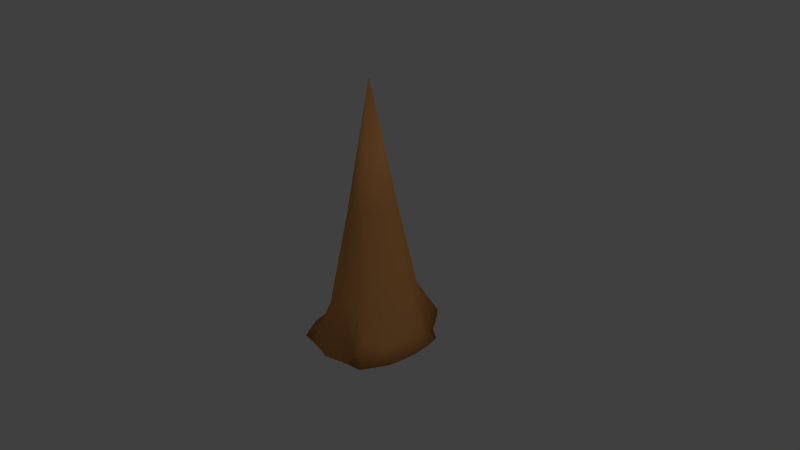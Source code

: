 # Source: TerraSpike.blend  (saved by Blender 2.74.0; exported with 4.5.12 LTS)
import bpy
from mathutils import Matrix  # noqa: F401  (used for matrix-valued properties, if any)

bpy.ops.wm.read_factory_settings(use_empty=True)
scene = bpy.context.scene
scene.name = 'Scene'

# ---- collections
col_collection_1 = bpy.data.collections.new('Collection 1'); scene.collection.children.link(col_collection_1)

# ---- materials (node trees are filled in below, after node groups)
mat_material_001 = bpy.data.materials.new('Material.001')
mat_material_001.alpha_threshold = 0.0
mat_material_001.use_transparent_shadow = False
mat_material_001.diffuse_color = (0.8, 0.3555, 0.1098, 1.0)
mat_material_001.roughness = 0.5

# ---- material node trees

# ---- world
world_world = bpy.data.worlds.new('World'); scene.world = world_world
world_world.color = (0.05088, 0.05088, 0.05088)
world_world.use_sun_shadow = False
world_world.sun_shadow_jitter_overblur = 0.0
world_world.cycles.sampling_method = 'MANUAL'
world_world.cycles.sample_map_resolution = 256

# ---- cameras
cam_camera = bpy.data.cameras.new('Camera')
cam_camera.clip_end = 100.0
cam_camera.lens = 35.0
cam_camera.sensor_width = 32.0
cam_camera.sensor_height = 18.0
cam_camera.ortho_scale = 7.314
cam_camera.dof.focus_distance = 0.0
cam_camera.dof.aperture_fstop = 128.0

# ---- lights
light_lamp = bpy.data.lights.new('Lamp', 'POINT')
light_lamp.transmission_factor = 0.0
light_lamp.cutoff_distance = 30.0
light_lamp.energy = 100.0
light_lamp.shadow_buffer_clip_start = 1.001
light_lamp.shadow_soft_size = 0.1
light_lamp.shadow_maximum_resolution = 0.006
light_lamp.use_absolute_resolution = True
light_lamp.cycles.use_multiple_importance_sampling = False

# ---- meshes
me_cone = bpy.data.meshes.new('Cone')
me_cone.from_pydata([(-9.801e-05, 0.6983, -0.3612), (0.05001, 0.6727, -0.3535), (0.09784, 0.6717, -0.3298), (0.1348, 0.7498, -0.2811), (0.1629, 0.8456, -0.2271), (0.196, 0.8421, -0.1787), (0.2384, 0.7413, -0.1344), (0.2577, 0.7096, -0.0714), (0.2627, 0.6966, -0.002174), (9.807e-05, 2.357, -0.0003407), (0.256, 0.6837, 0.06815), (0.239, 0.6704, 0.1355), (0.2128, 0.6688, 0.1974), (0.1801, 0.6611, 0.2508), (0.1401, 0.6637, 0.2925), (0.09654, 0.6587, 0.3262), (0.04926, 0.6519, 0.347), (-0.0002602, 0.6501, 0.3534), (-0.04978, 0.652, 0.3468), (-0.09699, 0.6589, 0.3259), (-0.1403, 0.6637, 0.2921), (-0.1801, 0.661, 0.2503), (-0.2125, 0.6684, 0.1968), (-0.2386, 0.6703, 0.1351), (-0.2558, 0.6837, 0.06809), (-0.2626, 0.697, -0.002305), (-0.2576, 0.7098, -0.07167), (-0.2382, 0.7415, -0.1346), (-0.1958, 0.8419, -0.1788), (-0.1626, 0.8448, -0.2271), (-0.1347, 0.747, -0.281), (-0.0973, 0.672, -0.3288), (-0.05002, 0.6746, -0.3536), (6.845e-05, -0.779, -0.6984), (0.08823, -0.5809, -0.6306), (0.1853, -0.7378, -0.634), (0.2581, -0.6214, -0.5443), (0.3264, -0.565, -0.4534), (0.3911, -0.5739, -0.3577), (0.5063, -1.048, -0.293), (0.5374, -1.048, -0.1495), (0.5477, -1.047, -0.0003312), (0.5356, -1.047, 0.1481), (0.5055, -1.046, 0.2919), (0.4427, -0.968, 0.4124), (0.3748, -0.9532, 0.5226), (0.2632, -0.6566, 0.5447), (0.1674, -0.4848, 0.5652), (0.07857, -0.4535, 0.5918), (-0.001471, -0.4701, 0.6106), (-0.07987, -0.4233, 0.5841), (-0.1678, -0.4833, 0.5647), (-0.2632, -0.6569, 0.5447), (-0.3746, -0.9532, 0.5225), (-0.4425, -0.968, 0.4124), (-0.5053, -1.046, 0.2919), (-0.5354, -1.047, 0.1481), (-0.5475, -1.047, -0.0003319), (-0.5372, -1.048, -0.1495), (-0.5061, -1.048, -0.293), (-0.3909, -0.5738, -0.3579), (-0.3262, -0.565, -0.4535), (-0.2579, -0.6214, -0.5442), (-0.1851, -0.7377, -0.6338), (-0.08805, -0.5804, -0.6306), (0.0001388, -1.118, -1.009), (0.1273, -1.12, -0.9165), (0.2682, -1.12, -0.9173), (0.3733, -1.123, -0.7906), (0.4719, -1.125, -0.6605), (0.5656, -1.128, -0.5219), (0.7333, -1.13, -0.416), (0.7783, -1.134, -0.2084), (0.7933, -1.138, 0.007438), (0.7758, -1.142, 0.2223), (0.7321, -1.145, 0.4302), (0.6411, -1.148, 0.6025), (0.5428, -1.151, 0.7615), (0.3806, -1.151, 0.7859), (0.2416, -1.151, 0.8111), (0.113, -1.152, 0.8487), (-0.002781, -1.152, 0.8763), (-0.1163, -1.151, 0.8369), (-0.2435, -1.151, 0.8104), (-0.3811, -1.15, 0.7858), (-0.5418, -1.149, 0.7615), (-0.64, -1.146, 0.6025), (-0.7307, -1.143, 0.4303), (-0.7743, -1.139, 0.2223), (-0.7918, -1.135, 0.007477), (-0.7769, -1.132, -0.2083), (-0.7318, -1.128, -0.416), (-0.5662, -1.126, -0.5221), (-0.4725, -1.124, -0.6606), (-0.3736, -1.122, -0.7905), (-0.2679, -1.12, -0.9171), (-0.1278, -1.12, -0.9165)], [], [(31, 9, 32), (0, 9, 1), (30, 9, 31), (29, 9, 30), (28, 9, 29), (27, 9, 28), (26, 9, 27), (25, 9, 26), (24, 9, 25), (23, 9, 24), (22, 9, 23), (21, 9, 22), (20, 9, 21), (19, 9, 20), (18, 9, 19), (17, 9, 18), (16, 9, 17), (15, 9, 16), (14, 9, 15), (13, 9, 14), (12, 9, 13), (11, 9, 12), (10, 9, 11), (8, 9, 10), (7, 9, 8), (6, 9, 7), (5, 9, 6), (4, 9, 5), (3, 9, 4), (2, 9, 3), (32, 9, 0), (1, 9, 2), (28, 29, 61, 60), (60, 61, 93, 92), (17, 18, 50, 49), (27, 28, 60, 59), (16, 17, 49, 48), (32, 0, 33, 64), (26, 27, 59, 58), (15, 16, 48, 47), (25, 26, 58, 57), (14, 15, 47, 46), (24, 25, 57, 56), (7, 8, 41, 40), (13, 14, 46, 45), (23, 24, 56, 55), (6, 7, 40, 39), (12, 13, 45, 44), (22, 23, 55, 54), (0, 1, 34, 33), (5, 6, 39, 38), (11, 12, 44, 43), (21, 22, 54, 53), (4, 5, 38, 37), (10, 11, 43, 42), (31, 32, 64, 63), (20, 21, 53, 52), (3, 4, 37, 36), (8, 10, 42, 41), (30, 31, 63, 62), (19, 20, 52, 51), (2, 3, 36, 35), (29, 30, 62, 61), (18, 19, 51, 50), (1, 2, 35, 34), (65, 66, 67, 68, 69, 70, 71, 72, 73, 74, 75, 76, 77, 78, 79, 80, 81, 82, 83, 84, 85, 86, 87, 88, 89, 90, 91, 92, 93, 94, 95, 96), (49, 50, 82, 81), (38, 39, 71, 70), (58, 59, 91, 90), (36, 37, 69, 68), (47, 48, 80, 79), (56, 57, 89, 88), (34, 35, 67, 66), (45, 46, 78, 77), (54, 55, 87, 86), (43, 44, 76, 75), (63, 64, 96, 95), (52, 53, 85, 84), (41, 42, 74, 73), (61, 62, 94, 93), (50, 51, 83, 82), (39, 40, 72, 71), (59, 60, 92, 91), (37, 38, 70, 69), (48, 49, 81, 80), (57, 58, 90, 89), (35, 36, 68, 67), (46, 47, 79, 78), (55, 56, 88, 87), (33, 34, 66, 65), (44, 45, 77, 76), (64, 33, 65, 96), (53, 54, 86, 85), (42, 43, 75, 74), (62, 63, 95, 94), (51, 52, 84, 83), (40, 41, 73, 72)])
me_cone.polygons.foreach_set('use_smooth', [True] * 97)
_uv = me_cone.uv_layers.new(name='UVMap')
_uv.uv.foreach_set('vector', [0.6324, 0.3352, 0.6455, 0.06157, 0.6389, 0.3356, 0.8014, 0.3032, 0.8017, 0.5738, 0.7949, 0.2995, 0.6263, 0.3219, 0.6455, 0.06157, 0.6324, 0.3352, 0.621, 0.3048, 0.6455, 0.06157, 0.6263, 0.3219, 0.6139, 0.3035, 0.6455, 0.06157, 0.621, 0.3048, 0.6045, 0.3175, 0.6455, 0.06157, 0.6139, 0.3035, 0.3015, 0.3481, 0.3283, 0.612, 0.2939, 0.3544, 0.3101, 0.345, 0.3283, 0.612, 0.3015, 0.3481, 0.3188, 0.3422, 0.3283, 0.612, 0.3101, 0.345, 0.3271, 0.3396, 0.3283, 0.612, 0.3188, 0.3422, 0.4785, 0.3345, 0.4866, 0.06157, 0.4864, 0.3339, 0.4707, 0.3357, 0.4866, 0.06157, 0.4785, 0.3345, 0.4634, 0.3349, 0.4866, 0.06157, 0.4707, 0.3357, 0.4566, 0.3351, 0.4866, 0.06157, 0.4634, 0.3349, 0.4505, 0.3352, 0.4866, 0.06157, 0.4566, 0.3351, 0.9255, 0.3227, 0.9512, 0.5987, 0.9195, 0.3241, 0.9318, 0.3222, 0.9512, 0.5987, 0.9255, 0.3227, 0.9382, 0.3231, 0.9512, 0.5987, 0.9318, 0.3222, 0.9443, 0.3241, 0.9512, 0.5987, 0.9382, 0.3231, 0.148, 0.3361, 0.1458, 0.06157, 0.1539, 0.3357, 0.141, 0.3345, 0.1458, 0.06157, 0.148, 0.3361, 0.1329, 0.3335, 0.1458, 0.06157, 0.141, 0.3345, 0.1245, 0.3303, 0.1458, 0.06157, 0.1329, 0.3335, 0.1158, 0.3269, 0.1458, 0.06157, 0.1245, 0.3303, 0.1075, 0.3232, 0.1458, 0.06157, 0.1158, 0.3269, 0.1004, 0.3164, 0.1458, 0.06157, 0.1075, 0.3232, 0.0971, 0.2987, 0.1458, 0.06157, 0.1004, 0.3164, 0.7778, 0.3308, 0.8017, 0.5738, 0.7719, 0.3319, 0.7825, 0.314, 0.8017, 0.5738, 0.7778, 0.3308, 0.7882, 0.3001, 0.8017, 0.5738, 0.7825, 0.314, 0.6389, 0.3356, 0.6455, 0.06157, 0.6448, 0.3321, 0.7949, 0.2995, 0.8017, 0.5738, 0.7882, 0.3001, 0.6139, 0.3035, 0.621, 0.3048, 0.5983, 0.5321, 0.5842, 0.53, 0.5842, 0.53, 0.5983, 0.5321, 0.5983, 0.5321, 0.5842, 0.53, 0.9255, 0.3227, 0.9195, 0.3241, 0.8994, 0.1503, 0.9081, 0.1407, 0.2939, 0.3544, 0.2894, 0.3719, 0.2515, 0.1473, 0.2546, 0.06912, 0.9318, 0.3222, 0.9255, 0.3227, 0.9081, 0.1407, 0.9186, 0.1424, 0.6389, 0.3356, 0.6448, 0.3321, 0.6455, 0.5736, 0.6351, 0.5405, 0.3015, 0.3481, 0.2939, 0.3544, 0.2546, 0.06912, 0.2727, 0.06637, 0.9382, 0.3231, 0.9318, 0.3222, 0.9186, 0.1424, 0.9298, 0.1368, 0.3101, 0.345, 0.3015, 0.3481, 0.2727, 0.06637, 0.2915, 0.06429, 0.9443, 0.3241, 0.9382, 0.3231, 0.9298, 0.1368, 0.9402, 0.109, 0.3188, 0.3422, 0.3101, 0.345, 0.2915, 0.06429, 0.3102, 0.06257, 0.1075, 0.3232, 0.1158, 0.3269, 0.0847, 0.6058, 0.06625, 0.6024, 0.95, 0.3243, 0.9443, 0.3241, 0.9402, 0.109, 0.9512, 0.06157, 0.3271, 0.3396, 0.3188, 0.3422, 0.3102, 0.06257, 0.3283, 0.06157, 0.1004, 0.3164, 0.1075, 0.3232, 0.06625, 0.6024, 0.04883, 0.5985, 0.141, 0.3345, 0.148, 0.3361, 0.1539, 0.5987, 0.1389, 0.6002, 0.4785, 0.3345, 0.4864, 0.3339, 0.4866, 0.6119, 0.4705, 0.6, 0.8014, 0.3032, 0.7949, 0.2995, 0.7902, 0.09475, 0.8017, 0.06157, 0.0971, 0.2987, 0.1004, 0.3164, 0.04883, 0.5985, 0.04986, 0.5203, 0.1329, 0.3335, 0.141, 0.3345, 0.1389, 0.6002, 0.1217, 0.6112, 0.4707, 0.3357, 0.4785, 0.3345, 0.4705, 0.6, 0.4545, 0.5977, 0.7778, 0.3308, 0.7719, 0.3319, 0.7431, 0.1054, 0.7548, 0.1034, 0.1245, 0.3303, 0.1329, 0.3335, 0.1217, 0.6112, 0.1034, 0.6089, 0.6324, 0.3352, 0.6389, 0.3356, 0.6351, 0.5405, 0.6232, 0.5653, 0.4634, 0.3349, 0.4707, 0.3357, 0.4545, 0.5977, 0.4443, 0.5488, 0.7825, 0.314, 0.7778, 0.3308, 0.7548, 0.1034, 0.7661, 0.09144, 0.1158, 0.3269, 0.1245, 0.3303, 0.1034, 0.6089, 0.0847, 0.6058, 0.6263, 0.3219, 0.6324, 0.3352, 0.6232, 0.5653, 0.6111, 0.5441, 0.4566, 0.3351, 0.4634, 0.3349, 0.4443, 0.5488, 0.4351, 0.5195, 0.7882, 0.3001, 0.7825, 0.314, 0.7661, 0.09144, 0.7773, 0.0702, 0.621, 0.3048, 0.6263, 0.3219, 0.6111, 0.5441, 0.5983, 0.5321, 0.4505, 0.3352, 0.4566, 0.3351, 0.4351, 0.5195, 0.4259, 0.5081, 0.7949, 0.2995, 0.7882, 0.3001, 0.7773, 0.0702, 0.7902, 0.09475, 0.515, 0.7351, 0.5241, 0.7483, 0.5361, 0.7513, 0.5428, 0.7675, 0.5488, 0.7839, 0.5542, 0.801, 0.5666, 0.8158, 0.5666, 0.8392, 0.5639, 0.8628, 0.5584, 0.8856, 0.5508, 0.9069, 0.5399, 0.9234, 0.5285, 0.9383, 0.5142, 0.9374, 0.5019, 0.9371, 0.4902, 0.9382, 0.4798, 0.9384, 0.4708, 0.9316, 0.4605, 0.9257, 0.4492, 0.9197, 0.4359, 0.913, 0.4305, 0.8935, 0.4259, 0.8728, 0.4261, 0.8494, 0.4286, 0.8258, 0.4338, 0.8029, 0.4415, 0.7816, 0.4576, 0.7746, 0.4681, 0.7618, 0.479, 0.7501, 0.4904, 0.7388, 0.5023, 0.7423, 0.9081, 0.1407, 0.8994, 0.1503, 0.8994, 0.1503, 0.9081, 0.1407, 0.04986, 0.5203, 0.04883, 0.5985, 0.04883, 0.5985, 0.04986, 0.5203, 0.2727, 0.06637, 0.2546, 0.06912, 0.2546, 0.06912, 0.2727, 0.06637, 0.7661, 0.09144, 0.7548, 0.1034, 0.7548, 0.1034, 0.7661, 0.09144, 0.9298, 0.1368, 0.9186, 0.1424, 0.9186, 0.1424, 0.9298, 0.1368, 0.3102, 0.06257, 0.2915, 0.06429, 0.2915, 0.06429, 0.3102, 0.06257, 0.7902, 0.09475, 0.7773, 0.0702, 0.7773, 0.0702, 0.7902, 0.09475, 0.9512, 0.06157, 0.9402, 0.109, 0.9402, 0.109, 0.9512, 0.06157, 0.4705, 0.6, 0.4866, 0.6119, 0.4866, 0.6119, 0.4705, 0.6, 0.1217, 0.6112, 0.1389, 0.6002, 0.1389, 0.6002, 0.1217, 0.6112, 0.6232, 0.5653, 0.6351, 0.5405, 0.6351, 0.5405, 0.6232, 0.5653, 0.4443, 0.5488, 0.4545, 0.5977, 0.4545, 0.5977, 0.4443, 0.5488, 0.0847, 0.6058, 0.1034, 0.6089, 0.1034, 0.6089, 0.0847, 0.6058, 0.5983, 0.5321, 0.6111, 0.5441, 0.6111, 0.5441, 0.5983, 0.5321, 0.4259, 0.5081, 0.4351, 0.5195, 0.4351, 0.5195, 0.4259, 0.5081, 0.04883, 0.5985, 0.06625, 0.6024, 0.06625, 0.6024, 0.04883, 0.5985, 0.2546, 0.06912, 0.2515, 0.1473, 0.2515, 0.1473, 0.2546, 0.06912, 0.7548, 0.1034, 0.7431, 0.1054, 0.7431, 0.1054, 0.7548, 0.1034, 0.9186, 0.1424, 0.9081, 0.1407, 0.9081, 0.1407, 0.9186, 0.1424, 0.2915, 0.06429, 0.2727, 0.06637, 0.2727, 0.06637, 0.2915, 0.06429, 0.7773, 0.0702, 0.7661, 0.09144, 0.7661, 0.09144, 0.7773, 0.0702, 0.9402, 0.109, 0.9298, 0.1368, 0.9298, 0.1368, 0.9402, 0.109, 0.3283, 0.06157, 0.3102, 0.06257, 0.3102, 0.06257, 0.3283, 0.06157, 0.8017, 0.06157, 0.7902, 0.09475, 0.7902, 0.09475, 0.8017, 0.06157, 0.1389, 0.6002, 0.1539, 0.5987, 0.1539, 0.5987, 0.1389, 0.6002, 0.6351, 0.5405, 0.6455, 0.5736, 0.6455, 0.5736, 0.6351, 0.5405, 0.4545, 0.5977, 0.4705, 0.6, 0.4705, 0.6, 0.4545, 0.5977, 0.1034, 0.6089, 0.1217, 0.6112, 0.1217, 0.6112, 0.1034, 0.6089, 0.6111, 0.5441, 0.6232, 0.5653, 0.6232, 0.5653, 0.6111, 0.5441, 0.4351, 0.5195, 0.4443, 0.5488, 0.4443, 0.5488, 0.4351, 0.5195, 0.06625, 0.6024, 0.0847, 0.6058, 0.0847, 0.6058, 0.06625, 0.6024])
me_cone.materials.append(mat_material_001)
me_cone.use_remesh_preserve_volume = False
me_cone.use_remesh_preserve_attributes = False
me_cone.use_mirror_vertex_groups = False
me_cone.update()

# ---- objects
ob_cone = bpy.data.objects.new('Cone', me_cone)
ob_lamp = bpy.data.objects.new('Lamp', light_lamp)
ob_camera = bpy.data.objects.new('Camera', cam_camera)

# ---- transforms, parenting, visibility, modifiers, constraints
ob_cone.location = (0.0, 0.0, 0.0)
ob_cone.rotation_euler = (1.571, -0.0, 0.0)
ob_cone.lineart.crease_threshold = 0.0
ob_lamp.location = (4.076, 1.005, 5.904)
ob_lamp.rotation_euler = (0.6503, 0.05522, 1.866)
ob_lamp.lock_rotations_4d = False
ob_lamp.empty_display_type = 'ARROWS'
ob_lamp.color = (0.0, 0.0, 0.0, 0.0)
ob_lamp.lineart.crease_threshold = 0.0
ob_camera.location = (7.481, -6.508, 5.344)
ob_camera.rotation_euler = (1.109, 0.01082, 0.8149)
ob_camera.lock_rotations_4d = False
ob_camera.empty_display_type = 'ARROWS'
ob_camera.color = (0.0, 0.0, 0.0, 0.0)
ob_camera.display_type = 'WIRE'
ob_camera.lineart.crease_threshold = 0.0

# ---- collection membership
col_collection_1.objects.link(ob_cone)
col_collection_1.objects.link(ob_lamp)
col_collection_1.objects.link(ob_camera)

# ---- scene / render settings (as saved in the file)
scene.camera = ob_camera
scene.frame_start = 1; scene.frame_end = 250; scene.frame_set(1)
scene.render.engine = 'BLENDER_EEVEE_NEXT'
scene.render.resolution_percentage = 50
scene.render.dither_intensity = 0.0
scene.cycles.use_denoising = False
scene.cycles.samples = 10
scene.cycles.sampling_pattern = 'TABULATED_SOBOL'
scene.cycles.light_sampling_threshold = 0.0
scene.cycles.use_adaptive_sampling = False
scene.cycles.use_light_tree = False
scene.cycles.blur_glossy = 0.0
scene.cycles.pixel_filter_type = 'GAUSSIAN'
scene.cycles.sample_clamp_indirect = 0.0
scene.view_settings.view_transform = 'Standard'
bpy.context.view_layer.update()
